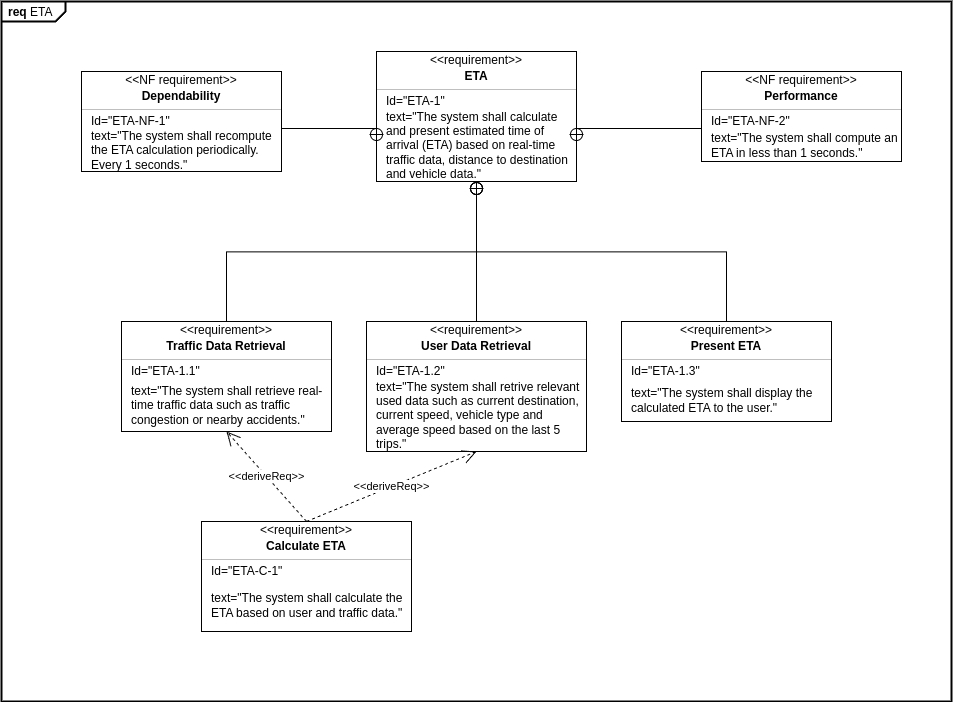

The diagram above was exported from draw.io. Its source (the exported page's mxGraphModel, read from the mxfile embedded in the PNG):
<mxGraphModel dx="1191" dy="703" grid="1" gridSize="10" guides="1" tooltips="1" connect="1" arrows="1" fold="1" page="1" pageScale="1" pageWidth="1200" pageHeight="1600" math="0" shadow="0">
  <root>
    <mxCell id="0" />
    <mxCell id="1" parent="0" />
    <mxCell id="uUtpc5BEV1a3jRWs49Oi-1" value="&lt;p style=&quot;margin:0px;margin-top:4px;margin-left:7px;text-align:left;&quot;&gt;&lt;b&gt;req&lt;/b&gt;&amp;nbsp;ETA&lt;/p&gt;" style="html=1;shape=mxgraph.sysml.package;overflow=fill;labelX=64.42;strokeWidth=2;align=center;" parent="1" vertex="1">
      <mxGeometry x="170" y="130" width="950" height="700" as="geometry" />
    </mxCell>
    <mxCell id="uUtpc5BEV1a3jRWs49Oi-2" value="" style="rounded=0;html=1;labelBackgroundColor=none;endArrow=none;edgeStyle=elbowEdgeStyle;elbow=vertical;startArrow=sysMLPackCont;startSize=12;exitX=0.5;exitY=1;exitDx=0;exitDy=0;" parent="1" source="uUtpc5BEV1a3jRWs49Oi-9" target="uUtpc5BEV1a3jRWs49Oi-16" edge="1">
      <mxGeometry relative="1" as="geometry">
        <mxPoint x="540" y="360.0000000000001" as="sourcePoint" />
        <mxPoint x="450" y="450" as="targetPoint" />
      </mxGeometry>
    </mxCell>
    <mxCell id="uUtpc5BEV1a3jRWs49Oi-3" value="" style="rounded=0;html=1;labelBackgroundColor=none;endArrow=none;edgeStyle=elbowEdgeStyle;elbow=vertical;startArrow=sysMLPackCont;startSize=12;exitX=0.5;exitY=1;exitDx=0;exitDy=0;" parent="1" source="uUtpc5BEV1a3jRWs49Oi-9" target="uUtpc5BEV1a3jRWs49Oi-10" edge="1">
      <mxGeometry relative="1" as="geometry">
        <mxPoint x="540" y="360" as="sourcePoint" />
        <mxPoint x="630" y="450.0000000000001" as="targetPoint" />
      </mxGeometry>
    </mxCell>
    <mxCell id="uUtpc5BEV1a3jRWs49Oi-4" value="" style="fontStyle=1;align=center;verticalAlign=middle;childLayout=stackLayout;horizontal=1;horizontalStack=0;resizeParent=1;resizeParentMax=0;resizeLast=0;marginBottom=0;" parent="1" vertex="1">
      <mxGeometry x="545" y="180" width="200" height="130" as="geometry" />
    </mxCell>
    <mxCell id="uUtpc5BEV1a3jRWs49Oi-5" value="&amp;lt;&amp;lt;requirement&amp;gt;&amp;gt;" style="html=1;align=center;spacing=0;verticalAlign=middle;strokeColor=none;fillColor=none;whiteSpace=wrap;spacingTop=3;" parent="uUtpc5BEV1a3jRWs49Oi-4" vertex="1">
      <mxGeometry width="200" height="16" as="geometry" />
    </mxCell>
    <mxCell id="uUtpc5BEV1a3jRWs49Oi-6" value="ETA" style="html=1;align=center;spacing=0;verticalAlign=middle;strokeColor=none;fillColor=none;whiteSpace=wrap;fontStyle=1" parent="uUtpc5BEV1a3jRWs49Oi-4" vertex="1">
      <mxGeometry y="16" width="200" height="18" as="geometry" />
    </mxCell>
    <mxCell id="uUtpc5BEV1a3jRWs49Oi-7" value="" style="line;strokeWidth=0.25;fillColor=none;align=left;verticalAlign=middle;spacingTop=-1;spacingLeft=3;spacingRight=3;rotatable=0;labelPosition=right;points=[];portConstraint=eastwest;" parent="uUtpc5BEV1a3jRWs49Oi-4" vertex="1">
      <mxGeometry y="34" width="200" height="8" as="geometry" />
    </mxCell>
    <mxCell id="uUtpc5BEV1a3jRWs49Oi-8" value="Id=&quot;ETA-1&quot;" style="html=1;align=left;spacing=0;verticalAlign=middle;strokeColor=none;fillColor=none;whiteSpace=wrap;spacingLeft=10;" parent="uUtpc5BEV1a3jRWs49Oi-4" vertex="1">
      <mxGeometry y="42" width="200" height="16" as="geometry" />
    </mxCell>
    <mxCell id="uUtpc5BEV1a3jRWs49Oi-9" value="text=&quot;The system shall calculate and present estimated time of arrival (ETA) based on real-time traffic data, distance to destination and vehicle data.&quot;" style="html=1;align=left;spacing=0;verticalAlign=middle;strokeColor=none;fillColor=none;whiteSpace=wrap;spacingLeft=10;" parent="uUtpc5BEV1a3jRWs49Oi-4" vertex="1">
      <mxGeometry y="58" width="200" height="72" as="geometry" />
    </mxCell>
    <mxCell id="uUtpc5BEV1a3jRWs49Oi-10" value="" style="fontStyle=1;align=center;verticalAlign=middle;childLayout=stackLayout;horizontal=1;horizontalStack=0;resizeParent=1;resizeParentMax=0;resizeLast=0;marginBottom=0;" parent="1" vertex="1">
      <mxGeometry x="535" y="450.0000000000001" width="220" height="130" as="geometry" />
    </mxCell>
    <mxCell id="uUtpc5BEV1a3jRWs49Oi-11" value="&amp;lt;&amp;lt;requirement&amp;gt;&amp;gt;" style="html=1;align=center;spacing=0;verticalAlign=middle;strokeColor=none;fillColor=none;whiteSpace=wrap;spacingTop=3;" parent="uUtpc5BEV1a3jRWs49Oi-10" vertex="1">
      <mxGeometry width="220" height="16" as="geometry" />
    </mxCell>
    <mxCell id="uUtpc5BEV1a3jRWs49Oi-12" value="User Data Retrieval" style="html=1;align=center;spacing=0;verticalAlign=middle;strokeColor=none;fillColor=none;whiteSpace=wrap;fontStyle=1" parent="uUtpc5BEV1a3jRWs49Oi-10" vertex="1">
      <mxGeometry y="16" width="220" height="18" as="geometry" />
    </mxCell>
    <mxCell id="uUtpc5BEV1a3jRWs49Oi-13" value="" style="line;strokeWidth=0.25;fillColor=none;align=left;verticalAlign=middle;spacingTop=-1;spacingLeft=3;spacingRight=3;rotatable=0;labelPosition=right;points=[];portConstraint=eastwest;" parent="uUtpc5BEV1a3jRWs49Oi-10" vertex="1">
      <mxGeometry y="34" width="220" height="8" as="geometry" />
    </mxCell>
    <mxCell id="uUtpc5BEV1a3jRWs49Oi-14" value="Id=&quot;ETA-1.2&quot;" style="html=1;align=left;spacing=0;verticalAlign=middle;strokeColor=none;fillColor=none;whiteSpace=wrap;spacingLeft=10;" parent="uUtpc5BEV1a3jRWs49Oi-10" vertex="1">
      <mxGeometry y="42" width="220" height="16" as="geometry" />
    </mxCell>
    <mxCell id="uUtpc5BEV1a3jRWs49Oi-15" value="text=&quot;The system shall retrive relevant used data such as current destination, current speed, vehicle type and average speed based on the last 5 trips.&quot;" style="html=1;align=left;spacing=0;verticalAlign=middle;strokeColor=none;fillColor=none;whiteSpace=wrap;spacingLeft=10;" parent="uUtpc5BEV1a3jRWs49Oi-10" vertex="1">
      <mxGeometry y="58" width="220" height="72" as="geometry" />
    </mxCell>
    <mxCell id="uUtpc5BEV1a3jRWs49Oi-16" value="" style="fontStyle=1;align=center;verticalAlign=middle;childLayout=stackLayout;horizontal=1;horizontalStack=0;resizeParent=1;resizeParentMax=0;resizeLast=0;marginBottom=0;" parent="1" vertex="1">
      <mxGeometry x="290" y="450.0000000000001" width="210" height="110" as="geometry" />
    </mxCell>
    <mxCell id="uUtpc5BEV1a3jRWs49Oi-17" value="&amp;lt;&amp;lt;requirement&amp;gt;&amp;gt;" style="html=1;align=center;spacing=0;verticalAlign=middle;strokeColor=none;fillColor=none;whiteSpace=wrap;spacingTop=3;" parent="uUtpc5BEV1a3jRWs49Oi-16" vertex="1">
      <mxGeometry width="210" height="16" as="geometry" />
    </mxCell>
    <mxCell id="uUtpc5BEV1a3jRWs49Oi-18" value="Traffic Data Retrieval" style="html=1;align=center;spacing=0;verticalAlign=middle;strokeColor=none;fillColor=none;whiteSpace=wrap;fontStyle=1" parent="uUtpc5BEV1a3jRWs49Oi-16" vertex="1">
      <mxGeometry y="16" width="210" height="18" as="geometry" />
    </mxCell>
    <mxCell id="uUtpc5BEV1a3jRWs49Oi-19" value="" style="line;strokeWidth=0.25;fillColor=none;align=left;verticalAlign=middle;spacingTop=-1;spacingLeft=3;spacingRight=3;rotatable=0;labelPosition=right;points=[];portConstraint=eastwest;" parent="uUtpc5BEV1a3jRWs49Oi-16" vertex="1">
      <mxGeometry y="34" width="210" height="8" as="geometry" />
    </mxCell>
    <mxCell id="uUtpc5BEV1a3jRWs49Oi-20" value="Id=&quot;ETA-1.1&quot;" style="html=1;align=left;spacing=0;verticalAlign=middle;strokeColor=none;fillColor=none;whiteSpace=wrap;spacingLeft=10;" parent="uUtpc5BEV1a3jRWs49Oi-16" vertex="1">
      <mxGeometry y="42" width="210" height="16" as="geometry" />
    </mxCell>
    <mxCell id="uUtpc5BEV1a3jRWs49Oi-21" value="text=&quot;The system shall retrieve real-time traffic data such as traffic congestion or nearby accidents.&quot;" style="html=1;align=left;spacing=0;verticalAlign=middle;strokeColor=none;fillColor=none;whiteSpace=wrap;spacingLeft=10;" parent="uUtpc5BEV1a3jRWs49Oi-16" vertex="1">
      <mxGeometry y="58" width="210" height="52" as="geometry" />
    </mxCell>
    <mxCell id="uUtpc5BEV1a3jRWs49Oi-22" value="" style="fontStyle=1;align=center;verticalAlign=middle;childLayout=stackLayout;horizontal=1;horizontalStack=0;resizeParent=1;resizeParentMax=0;resizeLast=0;marginBottom=0;" parent="1" vertex="1">
      <mxGeometry x="370" y="650" width="210" height="110" as="geometry" />
    </mxCell>
    <mxCell id="uUtpc5BEV1a3jRWs49Oi-23" value="&amp;lt;&amp;lt;requirement&amp;gt;&amp;gt;" style="html=1;align=center;spacing=0;verticalAlign=middle;strokeColor=none;fillColor=none;whiteSpace=wrap;spacingTop=3;" parent="uUtpc5BEV1a3jRWs49Oi-22" vertex="1">
      <mxGeometry width="210" height="16" as="geometry" />
    </mxCell>
    <mxCell id="uUtpc5BEV1a3jRWs49Oi-24" value="Calculate ETA" style="html=1;align=center;spacing=0;verticalAlign=middle;strokeColor=none;fillColor=none;whiteSpace=wrap;fontStyle=1" parent="uUtpc5BEV1a3jRWs49Oi-22" vertex="1">
      <mxGeometry y="16" width="210" height="18" as="geometry" />
    </mxCell>
    <mxCell id="uUtpc5BEV1a3jRWs49Oi-25" value="" style="line;strokeWidth=0.25;fillColor=none;align=left;verticalAlign=middle;spacingTop=-1;spacingLeft=3;spacingRight=3;rotatable=0;labelPosition=right;points=[];portConstraint=eastwest;" parent="uUtpc5BEV1a3jRWs49Oi-22" vertex="1">
      <mxGeometry y="34" width="210" height="8" as="geometry" />
    </mxCell>
    <mxCell id="uUtpc5BEV1a3jRWs49Oi-26" value="Id=&quot;ETA-C-1&quot;" style="html=1;align=left;spacing=0;verticalAlign=middle;strokeColor=none;fillColor=none;whiteSpace=wrap;spacingLeft=10;" parent="uUtpc5BEV1a3jRWs49Oi-22" vertex="1">
      <mxGeometry y="42" width="210" height="16" as="geometry" />
    </mxCell>
    <mxCell id="uUtpc5BEV1a3jRWs49Oi-27" value="text=&quot;The system shall calculate the ETA based on user and traffic data.&quot;" style="html=1;align=left;spacing=0;verticalAlign=middle;strokeColor=none;fillColor=none;whiteSpace=wrap;spacingLeft=10;" parent="uUtpc5BEV1a3jRWs49Oi-22" vertex="1">
      <mxGeometry y="58" width="210" height="52" as="geometry" />
    </mxCell>
    <mxCell id="uUtpc5BEV1a3jRWs49Oi-30" value="&amp;lt;&amp;lt;deriveReq&amp;gt;&amp;gt;" style="endArrow=open;html=1;edgeStyle=none;endSize=12;dashed=1;rounded=0;exitX=0.5;exitY=0;exitDx=0;exitDy=0;entryX=0.5;entryY=1;entryDx=0;entryDy=0;" parent="1" source="uUtpc5BEV1a3jRWs49Oi-23" target="uUtpc5BEV1a3jRWs49Oi-15" edge="1">
      <mxGeometry relative="1" as="geometry">
        <mxPoint x="660" y="630" as="sourcePoint" />
        <mxPoint x="780" y="630" as="targetPoint" />
      </mxGeometry>
    </mxCell>
    <mxCell id="uUtpc5BEV1a3jRWs49Oi-31" value="&amp;lt;&amp;lt;deriveReq&amp;gt;&amp;gt;" style="endArrow=open;html=1;edgeStyle=none;endSize=12;dashed=1;rounded=0;exitX=0.5;exitY=0;exitDx=0;exitDy=0;entryX=0.5;entryY=1;entryDx=0;entryDy=0;" parent="1" source="uUtpc5BEV1a3jRWs49Oi-23" target="uUtpc5BEV1a3jRWs49Oi-21" edge="1">
      <mxGeometry relative="1" as="geometry">
        <mxPoint x="660" y="630" as="sourcePoint" />
        <mxPoint x="780" y="630" as="targetPoint" />
      </mxGeometry>
    </mxCell>
    <mxCell id="uUtpc5BEV1a3jRWs49Oi-33" value="" style="fontStyle=1;align=center;verticalAlign=middle;childLayout=stackLayout;horizontal=1;horizontalStack=0;resizeParent=1;resizeParentMax=0;resizeLast=0;marginBottom=0;" parent="1" vertex="1">
      <mxGeometry x="790" y="450.0000000000001" width="210" height="100" as="geometry" />
    </mxCell>
    <mxCell id="uUtpc5BEV1a3jRWs49Oi-34" value="&amp;lt;&amp;lt;requirement&amp;gt;&amp;gt;" style="html=1;align=center;spacing=0;verticalAlign=middle;strokeColor=none;fillColor=none;whiteSpace=wrap;spacingTop=3;" parent="uUtpc5BEV1a3jRWs49Oi-33" vertex="1">
      <mxGeometry width="210" height="16" as="geometry" />
    </mxCell>
    <mxCell id="uUtpc5BEV1a3jRWs49Oi-35" value="Present ETA" style="html=1;align=center;spacing=0;verticalAlign=middle;strokeColor=none;fillColor=none;whiteSpace=wrap;fontStyle=1" parent="uUtpc5BEV1a3jRWs49Oi-33" vertex="1">
      <mxGeometry y="16" width="210" height="18" as="geometry" />
    </mxCell>
    <mxCell id="uUtpc5BEV1a3jRWs49Oi-36" value="" style="line;strokeWidth=0.25;fillColor=none;align=left;verticalAlign=middle;spacingTop=-1;spacingLeft=3;spacingRight=3;rotatable=0;labelPosition=right;points=[];portConstraint=eastwest;" parent="uUtpc5BEV1a3jRWs49Oi-33" vertex="1">
      <mxGeometry y="34" width="210" height="8" as="geometry" />
    </mxCell>
    <mxCell id="uUtpc5BEV1a3jRWs49Oi-37" value="Id=&quot;ETA-1.3&quot;" style="html=1;align=left;spacing=0;verticalAlign=middle;strokeColor=none;fillColor=none;whiteSpace=wrap;spacingLeft=10;" parent="uUtpc5BEV1a3jRWs49Oi-33" vertex="1">
      <mxGeometry y="42" width="210" height="16" as="geometry" />
    </mxCell>
    <mxCell id="uUtpc5BEV1a3jRWs49Oi-38" value="text=&quot;The system shall display the calculated ETA to the user.&quot;" style="html=1;align=left;spacing=0;verticalAlign=middle;strokeColor=none;fillColor=none;whiteSpace=wrap;spacingLeft=10;" parent="uUtpc5BEV1a3jRWs49Oi-33" vertex="1">
      <mxGeometry y="58" width="210" height="42" as="geometry" />
    </mxCell>
    <mxCell id="uUtpc5BEV1a3jRWs49Oi-39" value="" style="rounded=0;html=1;labelBackgroundColor=none;endArrow=none;edgeStyle=elbowEdgeStyle;elbow=vertical;startArrow=sysMLPackCont;startSize=12;exitX=0.5;exitY=1;exitDx=0;exitDy=0;entryX=0.5;entryY=0;entryDx=0;entryDy=0;" parent="1" source="uUtpc5BEV1a3jRWs49Oi-9" target="uUtpc5BEV1a3jRWs49Oi-34" edge="1">
      <mxGeometry relative="1" as="geometry">
        <mxPoint x="680" y="300" as="sourcePoint" />
        <mxPoint x="775" y="430" as="targetPoint" />
      </mxGeometry>
    </mxCell>
    <mxCell id="uUtpc5BEV1a3jRWs49Oi-40" value="" style="fontStyle=1;align=center;verticalAlign=middle;childLayout=stackLayout;horizontal=1;horizontalStack=0;resizeParent=1;resizeParentMax=0;resizeLast=0;marginBottom=0;" parent="1" vertex="1">
      <mxGeometry x="250" y="200" width="200" height="100" as="geometry" />
    </mxCell>
    <mxCell id="uUtpc5BEV1a3jRWs49Oi-41" value="&amp;lt;&amp;lt;NF requirement&amp;gt;&amp;gt;" style="html=1;align=center;spacing=0;verticalAlign=middle;strokeColor=none;fillColor=none;whiteSpace=wrap;spacingTop=3;" parent="uUtpc5BEV1a3jRWs49Oi-40" vertex="1">
      <mxGeometry width="200" height="16" as="geometry" />
    </mxCell>
    <mxCell id="uUtpc5BEV1a3jRWs49Oi-42" value="Dependability" style="html=1;align=center;spacing=0;verticalAlign=middle;strokeColor=none;fillColor=none;whiteSpace=wrap;fontStyle=1" parent="uUtpc5BEV1a3jRWs49Oi-40" vertex="1">
      <mxGeometry y="16" width="200" height="18" as="geometry" />
    </mxCell>
    <mxCell id="uUtpc5BEV1a3jRWs49Oi-43" value="" style="line;strokeWidth=0.25;fillColor=none;align=left;verticalAlign=middle;spacingTop=-1;spacingLeft=3;spacingRight=3;rotatable=0;labelPosition=right;points=[];portConstraint=eastwest;" parent="uUtpc5BEV1a3jRWs49Oi-40" vertex="1">
      <mxGeometry y="34" width="200" height="8" as="geometry" />
    </mxCell>
    <mxCell id="uUtpc5BEV1a3jRWs49Oi-44" value="Id=&quot;ETA-NF-1&quot;" style="html=1;align=left;spacing=0;verticalAlign=middle;strokeColor=none;fillColor=none;whiteSpace=wrap;spacingLeft=10;" parent="uUtpc5BEV1a3jRWs49Oi-40" vertex="1">
      <mxGeometry y="42" width="200" height="16" as="geometry" />
    </mxCell>
    <mxCell id="uUtpc5BEV1a3jRWs49Oi-45" value="text=&quot;The system shall recompute the ETA calculation periodically. Every 1 seconds.&quot;" style="html=1;align=left;spacing=0;verticalAlign=middle;strokeColor=none;fillColor=none;whiteSpace=wrap;spacingLeft=10;" parent="uUtpc5BEV1a3jRWs49Oi-40" vertex="1">
      <mxGeometry y="58" width="200" height="42" as="geometry" />
    </mxCell>
    <mxCell id="uUtpc5BEV1a3jRWs49Oi-46" value="" style="fontStyle=1;align=center;verticalAlign=middle;childLayout=stackLayout;horizontal=1;horizontalStack=0;resizeParent=1;resizeParentMax=0;resizeLast=0;marginBottom=0;" parent="1" vertex="1">
      <mxGeometry x="870" y="200" width="200" height="90" as="geometry" />
    </mxCell>
    <mxCell id="uUtpc5BEV1a3jRWs49Oi-47" value="&amp;lt;&amp;lt;NF requirement&amp;gt;&amp;gt;" style="html=1;align=center;spacing=0;verticalAlign=middle;strokeColor=none;fillColor=none;whiteSpace=wrap;spacingTop=3;" parent="uUtpc5BEV1a3jRWs49Oi-46" vertex="1">
      <mxGeometry width="200" height="16" as="geometry" />
    </mxCell>
    <mxCell id="uUtpc5BEV1a3jRWs49Oi-48" value="Performance" style="html=1;align=center;spacing=0;verticalAlign=middle;strokeColor=none;fillColor=none;whiteSpace=wrap;fontStyle=1" parent="uUtpc5BEV1a3jRWs49Oi-46" vertex="1">
      <mxGeometry y="16" width="200" height="18" as="geometry" />
    </mxCell>
    <mxCell id="uUtpc5BEV1a3jRWs49Oi-49" value="" style="line;strokeWidth=0.25;fillColor=none;align=left;verticalAlign=middle;spacingTop=-1;spacingLeft=3;spacingRight=3;rotatable=0;labelPosition=right;points=[];portConstraint=eastwest;" parent="uUtpc5BEV1a3jRWs49Oi-46" vertex="1">
      <mxGeometry y="34" width="200" height="8" as="geometry" />
    </mxCell>
    <mxCell id="uUtpc5BEV1a3jRWs49Oi-50" value="Id=&quot;ETA-NF-2&quot;" style="html=1;align=left;spacing=0;verticalAlign=middle;strokeColor=none;fillColor=none;whiteSpace=wrap;spacingLeft=10;" parent="uUtpc5BEV1a3jRWs49Oi-46" vertex="1">
      <mxGeometry y="42" width="200" height="16" as="geometry" />
    </mxCell>
    <mxCell id="uUtpc5BEV1a3jRWs49Oi-51" value="text=&quot;The system shall compute an ETA in less than 1 seconds.&quot;" style="html=1;align=left;spacing=0;verticalAlign=middle;strokeColor=none;fillColor=none;whiteSpace=wrap;spacingLeft=10;" parent="uUtpc5BEV1a3jRWs49Oi-46" vertex="1">
      <mxGeometry y="58" width="200" height="32" as="geometry" />
    </mxCell>
    <mxCell id="uUtpc5BEV1a3jRWs49Oi-52" value="" style="rounded=0;html=1;labelBackgroundColor=none;endArrow=none;edgeStyle=elbowEdgeStyle;elbow=vertical;startArrow=sysMLPackCont;startSize=12;exitX=1;exitY=0.25;exitDx=0;exitDy=0;entryX=0;entryY=1;entryDx=0;entryDy=0;" parent="1" source="uUtpc5BEV1a3jRWs49Oi-9" target="uUtpc5BEV1a3jRWs49Oi-50" edge="1">
      <mxGeometry relative="1" as="geometry">
        <mxPoint x="655" y="320" as="sourcePoint" />
        <mxPoint x="905" y="460" as="targetPoint" />
      </mxGeometry>
    </mxCell>
    <mxCell id="uUtpc5BEV1a3jRWs49Oi-53" value="" style="rounded=0;html=1;labelBackgroundColor=none;endArrow=none;edgeStyle=elbowEdgeStyle;elbow=vertical;startArrow=sysMLPackCont;startSize=12;exitX=0;exitY=0.25;exitDx=0;exitDy=0;entryX=1;entryY=0;entryDx=0;entryDy=0;" parent="1" source="uUtpc5BEV1a3jRWs49Oi-9" target="uUtpc5BEV1a3jRWs49Oi-45" edge="1">
      <mxGeometry relative="1" as="geometry">
        <mxPoint x="755" y="266" as="sourcePoint" />
        <mxPoint x="880" y="268" as="targetPoint" />
      </mxGeometry>
    </mxCell>
  </root>
</mxGraphModel>